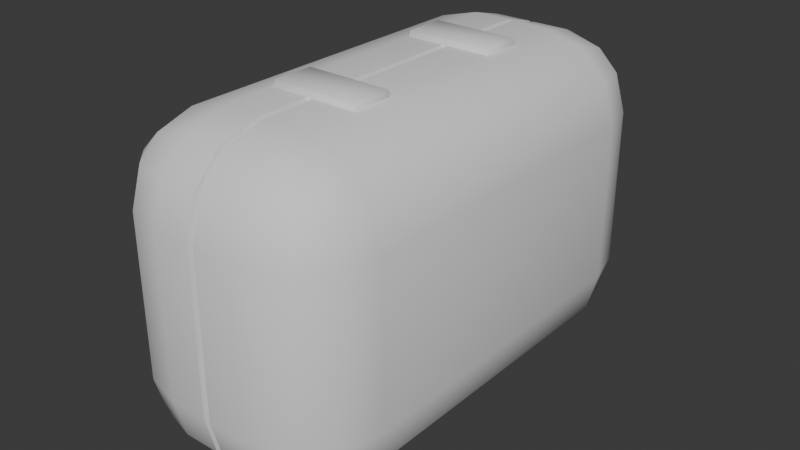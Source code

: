 # Source: medkit.blend  (saved by Blender 5.0.118; exported with 4.5.12 LTS)
import bpy
from mathutils import Matrix  # noqa: F401  (used for matrix-valued properties, if any)

bpy.ops.wm.read_factory_settings(use_empty=True)
scene = bpy.context.scene
scene.name = 'Scene'

# ---- collections
col_collection = bpy.data.collections.new('Collection'); scene.collection.children.link(col_collection)

# ---- world
world_world = bpy.data.worlds.new('World'); scene.world = world_world
world_world.use_nodes = True; world_world.node_tree.nodes.clear()
_N = world_world.node_tree.nodes; _L = world_world.node_tree.links
n0 = _N.new('ShaderNodeOutputWorld'); n0.name = 'World Output'; n0.location = (300, 300)
n1 = _N.new('ShaderNodeBackground'); n1.name = 'Background'; n1.location = (10, 300)
n1.inputs[0].default_value = (0.05088, 0.05088, 0.05088, 1.0)
_L.new(n1.outputs[0], n0.inputs[0])
n0.is_active_output = True
world_world.color = (0.05088, 0.05088, 0.05088)
world_world.use_sun_shadow = False
world_world.sun_shadow_jitter_overblur = 0.0

# ---- meshes
me_cube = bpy.data.meshes.new('Cube')
me_cube.from_pydata([(-0.1008, 0.4037, -0.3903), (-0.2944, 0.4037, -0.1967), (-0.1008, 0.5974, -0.1967), (-0.1975, 0.4037, -0.3645), (-0.1008, 0.5004, -0.3645), (-0.1934, 0.4963, -0.3393), (-0.2685, 0.5004, -0.1967), (-0.2685, 0.4037, -0.2934), (-0.2434, 0.4963, -0.2893), (-0.1008, 0.5715, -0.2934), (-0.1975, 0.5715, -0.1967), (-0.1934, 0.5464, -0.2893), (-0.1008, 0.4037, 0.3903), (-0.1008, 0.5974, 0.1967), (-0.2944, 0.4037, 0.1967), (-0.1008, 0.5004, 0.3645), (-0.1975, 0.4037, 0.3645), (-0.1934, 0.4963, 0.3393), (-0.1975, 0.5715, 0.1967), (-0.1008, 0.5715, 0.2934), (-0.1934, 0.5464, 0.2893), (-0.2685, 0.4037, 0.2934), (-0.2685, 0.5004, 0.1967), (-0.2434, 0.4963, 0.2893), (0.1008, 0.4037, -0.3903), (0.1008, 0.5974, -0.1967), (0.2944, 0.4037, -0.1967), (0.1008, 0.5004, -0.3645), (0.1975, 0.4037, -0.3645), (0.1934, 0.4963, -0.3393), (0.1975, 0.5715, -0.1967), (0.1008, 0.5715, -0.2934), (0.1934, 0.5464, -0.2893), (0.2685, 0.4037, -0.2934), (0.2685, 0.5004, -0.1967), (0.2434, 0.4963, -0.2893), (0.1008, 0.4037, 0.3903), (0.2944, 0.4037, 0.1967), (0.1008, 0.5974, 0.1967), (0.1975, 0.4037, 0.3645), (0.1008, 0.5004, 0.3645), (0.1934, 0.4963, 0.3393), (0.2685, 0.5004, 0.1967), (0.2685, 0.4037, 0.2934), (0.2434, 0.4963, 0.2893), (0.1008, 0.5715, 0.2934), (0.1975, 0.5715, 0.1967), (0.1934, 0.5464, 0.2893), (-0.008146, 0.4037, -0.3903), (0.008146, 0.4037, -0.3903), (0.0, 0.3819, -0.3692), (0.008146, 0.5004, -0.3645), (-0.008146, 0.5004, -0.3645), (0.0, 0.4734, -0.3448), (0.008146, 0.5715, -0.2934), (-0.008146, 0.5715, -0.2934), (0.0, 0.5406, -0.2775), (-0.008146, 0.5974, -0.1967), (0.008146, 0.5974, -0.1967), (0.0, 0.5651, -0.1861), (-0.008146, 0.4037, 0.3903), (0.008146, 0.4037, 0.3903), (0.0, 0.3819, 0.3692), (-0.008146, 0.5004, 0.3645), (0.008146, 0.5004, 0.3645), (0.0, 0.4734, 0.3448), (-0.008146, 0.5715, 0.2934), (0.008146, 0.5715, 0.2934), (0.0, 0.5406, 0.2775), (0.008146, 0.5974, 0.1967), (-0.008146, 0.5974, 0.1967), (0.0, 0.5651, 0.1861), (-0.1116, 0.1647, 0.3945), (-0.1034, 0.1647, 0.4028), (-0.1034, 0.1564, 0.3945), (0.1034, 0.1564, 0.3945), (0.1034, 0.1647, 0.4028), (0.1116, 0.1647, 0.3945), (-0.1116, 0.2621, 0.3945), (-0.1034, 0.2704, 0.3945), (-0.1034, 0.2621, 0.4028), (0.1116, 0.2621, 0.3945), (0.1034, 0.2621, 0.4028), (0.1034, 0.2704, 0.3945), (-0.1116, 0.1647, 0.3654), (-0.1034, 0.1564, 0.3654), (0.1034, 0.1564, 0.3654), (0.1116, 0.1647, 0.3654), (-0.1034, 0.2704, 0.3654), (-0.1116, 0.2621, 0.3654), (0.1116, 0.2621, 0.3654), (0.1034, 0.2704, 0.3654), (-0.1008, -0.4037, -0.3903), (-0.2944, -0.4037, -0.1967), (-0.1008, -0.5974, -0.1967), (-0.1975, -0.4037, -0.3645), (-0.1008, -0.5004, -0.3645), (-0.1934, -0.4963, -0.3393), (-0.2685, -0.5004, -0.1967), (-0.2685, -0.4037, -0.2934), (-0.2434, -0.4963, -0.2893), (-0.1008, -0.5715, -0.2934), (-0.1975, -0.5715, -0.1967), (-0.1934, -0.5464, -0.2893), (-0.1008, -0.4037, 0.3903), (-0.1008, -0.5974, 0.1967), (-0.2944, -0.4037, 0.1967), (-0.1008, -0.5004, 0.3645), (-0.1975, -0.4037, 0.3645), (-0.1934, -0.4963, 0.3393), (-0.1975, -0.5715, 0.1967), (-0.1008, -0.5715, 0.2934), (-0.1934, -0.5464, 0.2893), (-0.2685, -0.4037, 0.2934), (-0.2685, -0.5004, 0.1967), (-0.2434, -0.4963, 0.2893), (0.1008, -0.4037, -0.3903), (0.1008, -0.5974, -0.1967), (0.2944, -0.4037, -0.1967), (0.1008, -0.5004, -0.3645), (0.1975, -0.4037, -0.3645), (0.1934, -0.4963, -0.3393), (0.1975, -0.5715, -0.1967), (0.1008, -0.5715, -0.2934), (0.1934, -0.5464, -0.2893), (0.2685, -0.4037, -0.2934), (0.2685, -0.5004, -0.1967), (0.2434, -0.4963, -0.2893), (0.1008, -0.4037, 0.3903), (0.2944, -0.4037, 0.1967), (0.1008, -0.5974, 0.1967), (0.1975, -0.4037, 0.3645), (0.1008, -0.5004, 0.3645), (0.1934, -0.4963, 0.3393), (0.2685, -0.5004, 0.1967), (0.2685, -0.4037, 0.2934), (0.2434, -0.4963, 0.2893), (0.1008, -0.5715, 0.2934), (0.1975, -0.5715, 0.1967), (0.1934, -0.5464, 0.2893), (-0.008146, -0.4037, -0.3903), (0.008146, -0.4037, -0.3903), (0.0, -0.3819, -0.3692), (0.008146, -0.5004, -0.3645), (-0.008146, -0.5004, -0.3645), (0.0, -0.4734, -0.3448), (0.008146, -0.5715, -0.2934), (-0.008146, -0.5715, -0.2934), (0.0, -0.5406, -0.2775), (-0.008146, -0.5974, -0.1967), (0.008146, -0.5974, -0.1967), (0.0, -0.5651, -0.1861), (-0.008146, -0.4037, 0.3903), (0.008146, -0.4037, 0.3903), (0.0, -0.3819, 0.3692), (-0.008146, -0.5004, 0.3645), (0.008146, -0.5004, 0.3645), (0.0, -0.4734, 0.3448), (-0.008146, -0.5715, 0.2934), (0.008146, -0.5715, 0.2934), (0.0, -0.5406, 0.2775), (0.008146, -0.5974, 0.1967), (-0.008146, -0.5974, 0.1967), (0.0, -0.5651, 0.1861), (-0.1116, -0.1647, 0.3945), (-0.1034, -0.1647, 0.4028), (-0.1034, -0.1564, 0.3945), (0.1034, -0.1564, 0.3945), (0.1034, -0.1647, 0.4028), (0.1116, -0.1647, 0.3945), (-0.1116, -0.2621, 0.3945), (-0.1034, -0.2704, 0.3945), (-0.1034, -0.2621, 0.4028), (0.1116, -0.2621, 0.3945), (0.1034, -0.2621, 0.4028), (0.1034, -0.2704, 0.3945), (-0.1116, -0.1647, 0.3654), (-0.1034, -0.1564, 0.3654), (0.1034, -0.1564, 0.3654), (0.1116, -0.1647, 0.3654), (-0.1034, -0.2704, 0.3654), (-0.1116, -0.2621, 0.3654), (0.1116, -0.2621, 0.3654), (0.1034, -0.2704, 0.3654)], [], [(12, 60, 63, 15), (118, 26, 37, 129), (2, 13, 70, 57), (0, 3, 5, 4), (3, 7, 8, 5), (1, 6, 8, 7), (6, 10, 11, 8), (2, 9, 11, 10), (9, 4, 5, 11), (5, 8, 11), (12, 15, 17, 16), (15, 19, 20, 17), (13, 18, 20, 19), (18, 22, 23, 20), (14, 21, 23, 22), (21, 16, 17, 23), (17, 20, 23), (24, 27, 29, 28), (27, 31, 32, 29), (25, 30, 32, 31), (30, 34, 35, 32), (26, 33, 35, 34), (33, 28, 29, 35), (29, 32, 35), (36, 39, 41, 40), (39, 43, 44, 41), (37, 42, 44, 43), (42, 46, 47, 44), (38, 45, 47, 46), (45, 40, 41, 47), (41, 44, 47), (99, 93, 1, 7), (16, 108, 104, 12), (21, 113, 108, 16), (13, 2, 10, 18), (18, 10, 6, 22), (22, 6, 1, 14), (31, 54, 58, 25), (58, 69, 38, 25), (19, 66, 70, 13), (37, 26, 34, 42), (42, 34, 30, 46), (46, 30, 25, 38), (152, 60, 12, 104), (28, 120, 116, 24), (33, 125, 120, 28), (27, 51, 54, 31), (24, 49, 51, 27), (67, 45, 38, 69), (64, 40, 45, 67), (15, 63, 66, 19), (55, 9, 2, 57), (52, 4, 9, 55), (48, 0, 4, 52), (61, 36, 40, 64), (67, 69, 71, 68), (68, 71, 70, 66), (64, 67, 68, 65), (65, 68, 66, 63), (61, 64, 65, 62), (62, 65, 63, 60), (55, 57, 59, 56), (56, 59, 58, 54), (52, 55, 56, 53), (53, 56, 54, 51), (48, 52, 53, 50), (50, 53, 51, 49), (69, 58, 59, 71), (71, 59, 57, 70), (154, 153, 61, 62), (152, 154, 62, 60), (142, 140, 48, 50), (141, 142, 50, 49), (128, 36, 61, 153), (135, 129, 37, 43), (131, 135, 43, 39), (128, 131, 39, 36), (26, 118, 125, 33), (141, 49, 24, 116), (14, 106, 113, 21), (95, 99, 7, 3), (92, 95, 3, 0), (1, 93, 106, 14), (74, 85, 86, 75), (77, 87, 90, 81), (83, 91, 88, 79), (73, 76, 82, 80), (72, 74, 73), (75, 77, 76), (78, 80, 79), (81, 83, 82), (80, 78, 72, 73), (73, 74, 75, 76), (76, 77, 81, 82), (82, 83, 79, 80), (78, 79, 88, 89), (90, 91, 83, 81), (77, 75, 86, 87), (84, 85, 74, 72), (78, 89, 84, 72), (104, 107, 155, 152), (94, 149, 162, 105), (92, 96, 97, 95), (95, 97, 100, 99), (93, 99, 100, 98), (98, 100, 103, 102), (94, 102, 103, 101), (101, 103, 97, 96), (97, 103, 100), (104, 108, 109, 107), (107, 109, 112, 111), (105, 111, 112, 110), (110, 112, 115, 114), (106, 114, 115, 113), (113, 115, 109, 108), (109, 115, 112), (116, 120, 121, 119), (119, 121, 124, 123), (117, 123, 124, 122), (122, 124, 127, 126), (118, 126, 127, 125), (125, 127, 121, 120), (121, 127, 124), (128, 132, 133, 131), (131, 133, 136, 135), (129, 135, 136, 134), (134, 136, 139, 138), (130, 138, 139, 137), (137, 139, 133, 132), (133, 139, 136), (105, 110, 102, 94), (110, 114, 98, 102), (114, 106, 93, 98), (123, 117, 150, 146), (150, 117, 130, 161), (111, 105, 162, 158), (129, 134, 126, 118), (134, 138, 122, 126), (138, 130, 117, 122), (119, 123, 146, 143), (116, 119, 143, 141), (159, 161, 130, 137), (156, 159, 137, 132), (107, 111, 158, 155), (147, 149, 94, 101), (144, 147, 101, 96), (140, 144, 96, 92), (153, 156, 132, 128), (159, 160, 163, 161), (160, 158, 162, 163), (156, 157, 160, 159), (157, 155, 158, 160), (153, 154, 157, 156), (154, 152, 155, 157), (147, 148, 151, 149), (148, 146, 150, 151), (144, 145, 148, 147), (145, 143, 146, 148), (140, 142, 145, 144), (142, 141, 143, 145), (161, 163, 151, 150), (163, 162, 149, 151), (166, 167, 178, 177), (169, 173, 182, 179), (175, 171, 180, 183), (165, 172, 174, 168), (164, 165, 166), (167, 168, 169), (170, 171, 172), (173, 174, 175), (172, 165, 164, 170), (165, 168, 167, 166), (168, 174, 173, 169), (174, 172, 171, 175), (170, 181, 180, 171), (182, 173, 175, 183), (169, 179, 178, 167), (176, 164, 166, 177), (170, 164, 176, 181), (92, 0, 48, 140)])
me_cube.polygons.foreach_set('use_smooth', [True] * 180)
me_cube.polygons.foreach_set('material_index', [0, 0, 0, 0, 0, 0, 0, 0, 0, 0, 0, 0, 0, 0, 0, 0, 0, 0, 0, 0, 0, 0, 0, 0, 0, 0, 0, 0, 0, 0, 0, 0, 0, 0, 0, 0, 0, 0, 0, 0, 0, 0, 0, 0, 0, 0, 0, 0, 0, 0, 0, 0, 0, 0, 0, 0, 0, 0, 0, 0, 0, 0, 0, 0, 0, 0, 0, 0, 0, 0, 0, 0, 0, 0, 0, 0, 0, 0, 0, 0, 0, 0, 0, 1, 1, 1, 1, 1, 1, 1, 1, 1, 1, 1, 1, 1, 1, 1, 1, 1, 0, 0, 0, 0, 0, 0, 0, 0, 0, 0, 0, 0, 0, 0, 0, 0, 0, 0, 0, 0, 0, 0, 0, 0, 0, 0, 0, 0, 0, 0, 0, 0, 0, 0, 0, 0, 0, 0, 0, 0, 0, 0, 0, 0, 0, 0, 0, 0, 0, 0, 0, 0, 0, 0, 0, 0, 0, 0, 0, 0, 0, 0, 1, 1, 1, 1, 1, 1, 1, 1, 1, 1, 1, 1, 1, 1, 1, 1, 1, 0])
_k = set([(48, 52), (48, 140), (49, 51), (49, 141), (50, 53), (50, 142), (51, 54), (52, 55), (53, 56), (54, 58), (55, 57), (56, 59), (57, 70), (58, 69), (59, 71), (60, 63), (60, 152), (61, 64), (61, 153), (62, 65), (62, 154), (63, 66), (64, 67), (65, 68), (66, 70), (67, 69), (68, 71), (140, 144), (141, 143), (142, 145), (143, 146), (144, 147), (145, 148), (146, 150), (147, 149), (148, 151), (149, 162), (150, 161), (151, 163), (152, 155), (153, 156), (154, 157), (155, 158), (156, 159), (157, 160), (158, 162), (159, 161), (160, 163)])
me_cube.attributes.new('sharp_edge', 'BOOLEAN', 'EDGE').data.foreach_set('value', [ (min(e.vertices), max(e.vertices)) in _k for e in me_cube.edges])
_uv = me_cube.uv_layers.new(name='UVMap')
_uv.uv.foreach_set('vector', [0.4156, 0.8379, 0.4932, 0.8379, 0.4932, 0.9189, 0.4156, 0.9189, 0.1621, 0.2737, 0.8379, 0.2737, 0.8379, 0.603, 0.1621, 0.603, 0.4156, 0.2737, 0.4156, 0.603, 0.4932, 0.603, 0.4932, 0.2737, 0.4156, 0.8379, 0.3347, 0.8379, 0.3381, 0.9154, 0.4156, 0.9189, 0.8379, 0.1333, 0.8379, 0.1928, 0.9154, 0.1962, 0.9154, 0.1543, 0.8379, 0.2737, 0.9189, 0.2737, 0.9154, 0.1962, 0.8379, 0.1928, 0.2752, 0.2737, 0.3347, 0.2737, 0.3381, 0.1962, 0.2963, 0.1962, 0.4156, 0.2737, 0.4156, 0.1928, 0.3381, 0.1962, 0.3347, 0.2737, 0.4156, 0.1928, 0.4156, 0.1333, 0.3381, 0.1543, 0.3381, 0.1962, 0.3381, 0.1543, 0.2963, 0.1962, 0.3381, 0.1962, 0.4156, 0.8379, 0.4156, 0.9189, 0.3381, 0.9154, 0.3347, 0.8379, 0.4156, 0.9189, 0.4156, 0.9783, 0.3381, 0.9573, 0.3381, 0.9154, 0.4156, 0.603, 0.3347, 0.603, 0.3381, 0.6805, 0.4156, 0.684, 0.9783, 0.603, 0.9189, 0.603, 0.9154, 0.6805, 0.9573, 0.6805, 0.8379, 0.603, 0.8379, 0.684, 0.9154, 0.6805, 0.9189, 0.603, 0.2752, 0.8379, 0.3347, 0.8379, 0.3381, 0.9154, 0.2963, 0.9154, 0.3381, 0.9154, 0.3381, 0.9573, 0.2963, 0.9154, 0.5844, 0.8379, 0.5844, 0.9189, 0.6619, 0.9154, 0.6653, 0.8379, 0.5844, 0.9189, 0.5844, 0.9783, 0.6619, 0.9573, 0.6619, 0.9154, 0.5844, 0.2737, 0.6653, 0.2737, 0.6619, 0.1962, 0.5844, 0.1928, 0.9783, 0.2737, 0.9189, 0.2737, 0.9154, 0.1962, 0.9573, 0.1962, 0.8379, 0.2737, 0.8379, 0.1928, 0.9154, 0.1962, 0.9189, 0.2737, 0.7248, 0.8379, 0.6653, 0.8379, 0.6619, 0.9154, 0.7037, 0.9154, 0.6619, 0.9154, 0.6619, 0.9573, 0.7037, 0.9154, 0.5844, 0.8379, 0.6653, 0.8379, 0.6619, 0.9154, 0.5844, 0.9189, 0.8379, 0.7434, 0.8379, 0.684, 0.9154, 0.6805, 0.9154, 0.7224, 0.8379, 0.603, 0.9189, 0.603, 0.9154, 0.6805, 0.8379, 0.684, 0.7248, 0.603, 0.6653, 0.603, 0.6619, 0.6805, 0.7037, 0.6805, 0.5844, 0.603, 0.5844, 0.684, 0.6619, 0.6805, 0.6653, 0.603, 0.5844, 0.684, 0.5844, 0.7434, 0.6619, 0.7224, 0.6619, 0.6805, 0.6619, 0.7224, 0.7037, 0.6805, 0.6619, 0.6805, 0.1621, 0.1928, 0.1621, 0.2737, 0.8379, 0.2737, 0.8379, 0.1928, 0.3347, 0.8379, 0.3347, 0.1621, 0.4156, 0.1621, 0.4156, 0.8379, 0.8379, 0.684, 0.1621, 0.684, 0.1621, 0.7434, 0.8379, 0.7434, 0.4156, 0.603, 0.4156, 0.2737, 0.3347, 0.2737, 0.3347, 0.603, 0.9783, 0.603, 0.9783, 0.2737, 0.9189, 0.2737, 0.9189, 0.603, 0.9189, 0.603, 0.9189, 0.2737, 0.8379, 0.2737, 0.8379, 0.603, 0.5844, 0.1928, 0.5068, 0.1928, 0.5068, 0.2737, 0.5844, 0.2737, 0.5068, 0.2737, 0.5068, 0.603, 0.5844, 0.603, 0.5844, 0.2737, 0.4156, 0.684, 0.4932, 0.684, 0.4932, 0.603, 0.4156, 0.603, 0.8379, 0.603, 0.8379, 0.2737, 0.9189, 0.2737, 0.9189, 0.603, 0.9189, 0.603, 0.9189, 0.2737, 0.9783, 0.2737, 0.9783, 0.603, 0.6653, 0.603, 0.6653, 0.2737, 0.5844, 0.2737, 0.5844, 0.603, 0.4932, 0.1621, 0.4932, 0.8379, 0.4156, 0.8379, 0.4156, 0.1621, 0.6653, 0.8379, 0.6653, 0.1621, 0.5844, 0.1621, 0.5844, 0.8379, 0.8379, 0.1928, 0.1621, 0.1928, 0.1621, 0.1333, 0.8379, 0.1333, 0.5844, 0.9189, 0.5068, 0.9189, 0.5068, 0.9783, 0.5844, 0.9783, 0.5844, 0.8379, 0.5068, 0.8379, 0.5068, 0.9189, 0.5844, 0.9189, 0.5068, 0.684, 0.5844, 0.684, 0.5844, 0.603, 0.5068, 0.603, 0.5068, 0.9189, 0.5844, 0.9189, 0.5844, 0.9783, 0.5068, 0.9783, 0.4156, 0.9189, 0.4932, 0.9189, 0.4932, 0.9783, 0.4156, 0.9783, 0.4932, 0.1928, 0.4156, 0.1928, 0.4156, 0.2737, 0.4932, 0.2737, 0.4932, 0.9189, 0.4156, 0.9189, 0.4156, 0.9783, 0.4932, 0.9783, 0.4932, 0.8379, 0.4156, 0.8379, 0.4156, 0.9189, 0.4932, 0.9189, 0.5068, 0.8379, 0.5844, 0.8379, 0.5844, 0.9189, 0.5068, 0.9189, 0.9783, 0.684, 1.0, 0.603, 0.973, 0.5941, 0.9525, 0.6707, 0.9525, 0.6707, 0.973, 0.5941, 1.0, 0.603, 0.9783, 0.684, 0.9189, 0.7434, 0.9783, 0.684, 0.9525, 0.6707, 0.8962, 0.727, 0.8962, 0.727, 0.9525, 0.6707, 0.9783, 0.684, 0.9189, 0.7434, 0.8379, 0.7651, 0.9189, 0.7434, 0.8962, 0.727, 0.8197, 0.7474, 0.8197, 0.7474, 0.8962, 0.727, 0.9189, 0.7434, 0.8379, 0.7651, 0.9783, 0.1928, 1.0, 0.2737, 0.973, 0.2826, 0.9525, 0.2061, 0.9525, 0.2061, 0.973, 0.2826, 1.0, 0.2737, 0.9783, 0.1928, 0.9189, 0.1333, 0.9783, 0.1928, 0.9525, 0.2061, 0.8962, 0.1498, 0.8962, 0.1498, 0.9525, 0.2061, 0.9783, 0.1928, 0.9189, 0.1333, 0.8379, 0.1117, 0.9189, 0.1333, 0.8962, 0.1498, 0.8197, 0.1293, 0.8197, 0.1293, 0.8962, 0.1498, 0.9189, 0.1333, 0.8379, 0.1117, 1.0, 0.603, 1.0, 0.2737, 0.973, 0.2826, 0.973, 0.5941, 0.973, 0.5941, 0.973, 0.2826, 1.0, 0.2737, 1.0, 0.603, 0.1803, 0.7474, 0.1621, 0.7651, 0.8379, 0.7651, 0.8197, 0.7474, 0.1621, 0.7651, 0.1803, 0.7474, 0.8197, 0.7474, 0.8379, 0.7651, 0.1803, 0.1293, 0.1621, 0.1117, 0.8379, 0.1117, 0.8197, 0.1293, 0.1621, 0.1117, 0.1803, 0.1293, 0.8197, 0.1293, 0.8379, 0.1117, 0.5844, 0.1621, 0.5844, 0.8379, 0.5068, 0.8379, 0.5068, 0.1621, 0.1621, 0.684, 0.1621, 0.603, 0.8379, 0.603, 0.8379, 0.684, 0.1621, 0.7434, 0.1621, 0.684, 0.8379, 0.684, 0.8379, 0.7434, 0.5844, 0.1621, 0.6653, 0.1621, 0.6653, 0.8379, 0.5844, 0.8379, 0.8379, 0.2737, 0.1621, 0.2737, 0.1621, 0.1928, 0.8379, 0.1928, 0.5068, 0.1621, 0.5068, 0.8379, 0.5844, 0.8379, 0.5844, 0.1621, 0.8379, 0.603, 0.1621, 0.603, 0.1621, 0.684, 0.8379, 0.684, 0.1621, 0.1333, 0.1621, 0.1928, 0.8379, 0.1928, 0.8379, 0.1333, 0.4156, 0.1621, 0.3347, 0.1621, 0.3347, 0.8379, 0.4156, 0.8379, 0.8379, 0.2737, 0.1621, 0.2737, 0.1621, 0.603, 0.8379, 0.603, 0.4135, 0.7686, 0.4135, 0.7442, 0.5865, 0.7442, 0.5865, 0.7686, 0.6378, 0.7686, 0.6378, 0.7442, 0.7194, 0.7442, 0.7194, 0.7686, 0.5865, 0.7686, 0.5865, 0.7442, 0.4135, 0.7442, 0.4135, 0.7686, 0.4135, 0.6378, 0.5865, 0.6378, 0.5865, 0.7194, 0.4135, 0.7194, 0.4066, 0.7686, 0.4135, 0.7686, 0.4135, 0.7755, 0.5865, 0.7686, 0.5934, 0.7686, 0.5865, 0.7755, 0.7194, 0.7686, 0.7194, 0.7755, 0.7263, 0.7686, 0.7194, 0.7686, 0.7263, 0.7686, 0.7194, 0.7755, 0.7194, 0.7755, 0.7194, 0.7686, 0.6378, 0.7686, 0.6378, 0.7755, 0.4135, 0.7755, 0.4135, 0.7686, 0.5865, 0.7686, 0.5865, 0.7755, 0.6378, 0.7755, 0.6378, 0.7686, 0.7194, 0.7686, 0.7194, 0.7755, 0.5865, 0.7194, 0.5865, 0.7263, 0.4135, 0.7263, 0.4135, 0.7194, 0.7194, 0.7686, 0.7263, 0.7686, 0.7263, 0.7442, 0.7194, 0.7442, 0.7194, 0.7442, 0.7263, 0.7442, 0.7263, 0.7686, 0.7194, 0.7686, 0.5934, 0.7686, 0.5865, 0.7686, 0.5865, 0.7442, 0.5934, 0.7442, 0.4066, 0.7442, 0.4135, 0.7442, 0.4135, 0.7686, 0.4066, 0.7686, 0.7194, 0.7686, 0.7194, 0.7442, 0.6378, 0.7442, 0.6378, 0.7686, 0.4156, 0.1621, 0.4156, 0.08114, 0.4932, 0.08114, 0.4932, 0.1621, 0.4156, 0.2737, 0.4932, 0.2737, 0.4932, 0.603, 0.4156, 0.603, 0.4156, 0.1621, 0.4156, 0.08114, 0.3381, 0.08456, 0.3347, 0.1621, 0.1621, 0.1333, 0.08456, 0.1543, 0.08456, 0.1962, 0.1621, 0.1928, 0.1621, 0.2737, 0.1621, 0.1928, 0.08456, 0.1962, 0.08114, 0.2737, 0.2752, 0.2737, 0.2963, 0.1962, 0.3381, 0.1962, 0.3347, 0.2737, 0.4156, 0.2737, 0.3347, 0.2737, 0.3381, 0.1962, 0.4156, 0.1928, 0.4156, 0.1928, 0.3381, 0.1962, 0.3381, 0.1543, 0.4156, 0.1333, 0.3381, 0.1543, 0.3381, 0.1962, 0.2963, 0.1962, 0.4156, 0.1621, 0.3347, 0.1621, 0.3381, 0.08456, 0.4156, 0.08114, 0.4156, 0.08114, 0.3381, 0.08456, 0.3381, 0.04268, 0.4156, 0.02165, 0.4156, 0.603, 0.4156, 0.684, 0.3381, 0.6805, 0.3347, 0.603, 0.02165, 0.603, 0.04268, 0.6805, 0.08456, 0.6805, 0.08114, 0.603, 0.1621, 0.603, 0.08114, 0.603, 0.08456, 0.6805, 0.1621, 0.684, 0.2752, 0.1621, 0.2963, 0.08456, 0.3381, 0.08456, 0.3347, 0.1621, 0.3381, 0.08456, 0.2963, 0.08456, 0.3381, 0.04268, 0.5844, 0.1621, 0.6653, 0.1621, 0.6619, 0.08456, 0.5844, 0.08114, 0.5844, 0.08114, 0.6619, 0.08456, 0.6619, 0.04268, 0.5844, 0.02165, 0.5844, 0.2737, 0.5844, 0.1928, 0.6619, 0.1962, 0.6653, 0.2737, 0.02165, 0.2737, 0.04268, 0.1962, 0.08456, 0.1962, 0.08114, 0.2737, 0.1621, 0.2737, 0.08114, 0.2737, 0.08456, 0.1962, 0.1621, 0.1928, 0.7248, 0.1621, 0.7037, 0.08456, 0.6619, 0.08456, 0.6653, 0.1621, 0.6619, 0.08456, 0.7037, 0.08456, 0.6619, 0.04268, 0.5844, 0.1621, 0.5844, 0.08114, 0.6619, 0.08456, 0.6653, 0.1621, 0.1621, 0.7434, 0.08456, 0.7224, 0.08456, 0.6805, 0.1621, 0.684, 0.1621, 0.603, 0.1621, 0.684, 0.08456, 0.6805, 0.08114, 0.603, 0.7248, 0.603, 0.7037, 0.6805, 0.6619, 0.6805, 0.6653, 0.603, 0.5844, 0.603, 0.6653, 0.603, 0.6619, 0.6805, 0.5844, 0.684, 0.5844, 0.684, 0.6619, 0.6805, 0.6619, 0.7224, 0.5844, 0.7434, 0.6619, 0.7224, 0.6619, 0.6805, 0.7037, 0.6805, 0.4156, 0.603, 0.3347, 0.603, 0.3347, 0.2737, 0.4156, 0.2737, 0.02165, 0.603, 0.08114, 0.603, 0.08114, 0.2737, 0.02165, 0.2737, 0.08114, 0.603, 0.1621, 0.603, 0.1621, 0.2737, 0.08114, 0.2737, 0.5844, 0.1928, 0.5844, 0.2737, 0.5068, 0.2737, 0.5068, 0.1928, 0.5068, 0.2737, 0.5844, 0.2737, 0.5844, 0.603, 0.5068, 0.603, 0.4156, 0.684, 0.4156, 0.603, 0.4932, 0.603, 0.4932, 0.684, 0.1621, 0.603, 0.08114, 0.603, 0.08114, 0.2737, 0.1621, 0.2737, 0.08114, 0.603, 0.02165, 0.603, 0.02165, 0.2737, 0.08114, 0.2737, 0.6653, 0.603, 0.5844, 0.603, 0.5844, 0.2737, 0.6653, 0.2737, 0.5844, 0.08114, 0.5844, 0.02165, 0.5068, 0.02165, 0.5068, 0.08114, 0.5844, 0.1621, 0.5844, 0.08114, 0.5068, 0.08114, 0.5068, 0.1621, 0.5068, 0.684, 0.5068, 0.603, 0.5844, 0.603, 0.5844, 0.684, 0.5068, 0.08114, 0.5068, 0.02165, 0.5844, 0.02165, 0.5844, 0.08114, 0.4156, 0.08114, 0.4156, 0.02165, 0.4932, 0.02165, 0.4932, 0.08114, 0.4932, 0.1928, 0.4932, 0.2737, 0.4156, 0.2737, 0.4156, 0.1928, 0.4932, 0.08114, 0.4932, 0.02165, 0.4156, 0.02165, 0.4156, 0.08114, 0.4932, 0.1621, 0.4932, 0.08114, 0.4156, 0.08114, 0.4156, 0.1621, 0.5068, 0.1621, 0.5068, 0.08114, 0.5844, 0.08114, 0.5844, 0.1621, 0.02165, 0.684, 0.0475, 0.6707, 0.02702, 0.5941, 0.0, 0.603, 0.0475, 0.6707, 0.02165, 0.684, 0.0, 0.603, 0.02702, 0.5941, 0.08114, 0.7434, 0.1038, 0.727, 0.0475, 0.6707, 0.02165, 0.684, 0.1038, 0.727, 0.08114, 0.7434, 0.02165, 0.684, 0.0475, 0.6707, 0.1621, 0.7651, 0.1803, 0.7474, 0.1038, 0.727, 0.08114, 0.7434, 0.1803, 0.7474, 0.1621, 0.7651, 0.08114, 0.7434, 0.1038, 0.727, 0.02165, 0.1928, 0.0475, 0.2061, 0.02702, 0.2826, 0.0, 0.2737, 0.0475, 0.2061, 0.02165, 0.1928, 0.0, 0.2737, 0.02702, 0.2826, 0.08114, 0.1333, 0.1038, 0.1498, 0.0475, 0.2061, 0.02165, 0.1928, 0.1038, 0.1498, 0.08114, 0.1333, 0.02165, 0.1928, 0.0475, 0.2061, 0.1621, 0.1117, 0.1803, 0.1293, 0.1038, 0.1498, 0.08114, 0.1333, 0.1803, 0.1293, 0.1621, 0.1117, 0.08114, 0.1333, 0.1038, 0.1498, 0.0, 0.603, 0.02702, 0.5941, 0.02702, 0.2826, 0.0, 0.2737, 0.02702, 0.5941, 0.0, 0.603, 0.0, 0.2737, 0.02702, 0.2826, 0.4135, 0.7686, 0.5865, 0.7686, 0.5865, 0.7442, 0.4135, 0.7442, 0.3622, 0.7686, 0.2806, 0.7686, 0.2806, 0.7442, 0.3622, 0.7442, 0.5865, 0.7686, 0.4135, 0.7686, 0.4135, 0.7442, 0.5865, 0.7442, 0.4135, 0.3622, 0.4135, 0.2806, 0.5865, 0.2806, 0.5865, 0.3622, 0.4066, 0.7686, 0.4135, 0.7755, 0.4135, 0.7686, 0.5865, 0.7686, 0.5865, 0.7755, 0.5934, 0.7686, 0.2806, 0.7686, 0.2737, 0.7686, 0.2806, 0.7755, 0.2806, 0.7686, 0.2806, 0.7755, 0.2737, 0.7686, 0.2806, 0.7755, 0.3622, 0.7755, 0.3622, 0.7686, 0.2806, 0.7686, 0.4135, 0.7755, 0.5865, 0.7755, 0.5865, 0.7686, 0.4135, 0.7686, 0.3622, 0.7755, 0.2806, 0.7755, 0.2806, 0.7686, 0.3622, 0.7686, 0.5865, 0.2806, 0.4135, 0.2806, 0.4135, 0.2737, 0.5865, 0.2737, 0.2806, 0.7686, 0.2806, 0.7442, 0.2737, 0.7442, 0.2737, 0.7686, 0.2806, 0.7442, 0.2806, 0.7686, 0.2737, 0.7686, 0.2737, 0.7442, 0.5934, 0.7686, 0.5934, 0.7442, 0.5865, 0.7442, 0.5865, 0.7686, 0.4066, 0.7442, 0.4066, 0.7686, 0.4135, 0.7686, 0.4135, 0.7442, 0.2806, 0.7686, 0.3622, 0.7686, 0.3622, 0.7442, 0.2806, 0.7442, 0.4156, 0.1621, 0.4156, 0.8379, 0.4932, 0.8379, 0.4932, 0.1621])
me_cube.materials.append(None)
me_cube.materials.append(None)
me_cube.update()

# ---- objects
ob_medkit = bpy.data.objects.new('Medkit', me_cube)

# ---- transforms, parenting, visibility, modifiers, constraints
ob_medkit.location = (0.0, 0.0, 0.0)

# ---- collection membership
col_collection.objects.link(ob_medkit)

# ---- scene / render settings (as saved in the file)
scene.frame_start = 1; scene.frame_end = 250; scene.frame_set(1)
scene.render.engine = 'BLENDER_EEVEE_NEXT'
scene.render.bake_bias = 0.0
scene.render.bake_samples = 0
scene.cycles.sampling_pattern = 'TABULATED_SOBOL'
scene.eevee.ray_tracing_options.trace_max_roughness = 0.0
bpy.context.view_layer.update()

# ---- added for rendering (the .blend has no active camera and no usable light): camera, sun
cam_auto = bpy.data.cameras.new('AutoCamera')
cam_auto.lens = 50.0
cam_auto.sensor_width = 36.0
cam_auto.clip_end = 1000.0
ob_auto_camera = bpy.data.objects.new('AutoCamera', cam_auto)
scene.collection.objects.link(ob_auto_camera)
ob_auto_camera.location = (1.43428, -1.72113, 1.15364)
ob_auto_camera.rotation_euler = (1.09748, -7.21219e-08, 0.694738)
scene.camera = ob_auto_camera
light_auto_sun = bpy.data.lights.new('AutoSun', 'SUN')
light_auto_sun.energy = 3.0
light_auto_sun.angle = 0.0523599
ob_auto_sun = bpy.data.objects.new('AutoSun', light_auto_sun)
scene.collection.objects.link(ob_auto_sun)
ob_auto_sun.rotation_euler = (0.872665, 0.174533, 0.523599)
bpy.context.view_layer.update()
